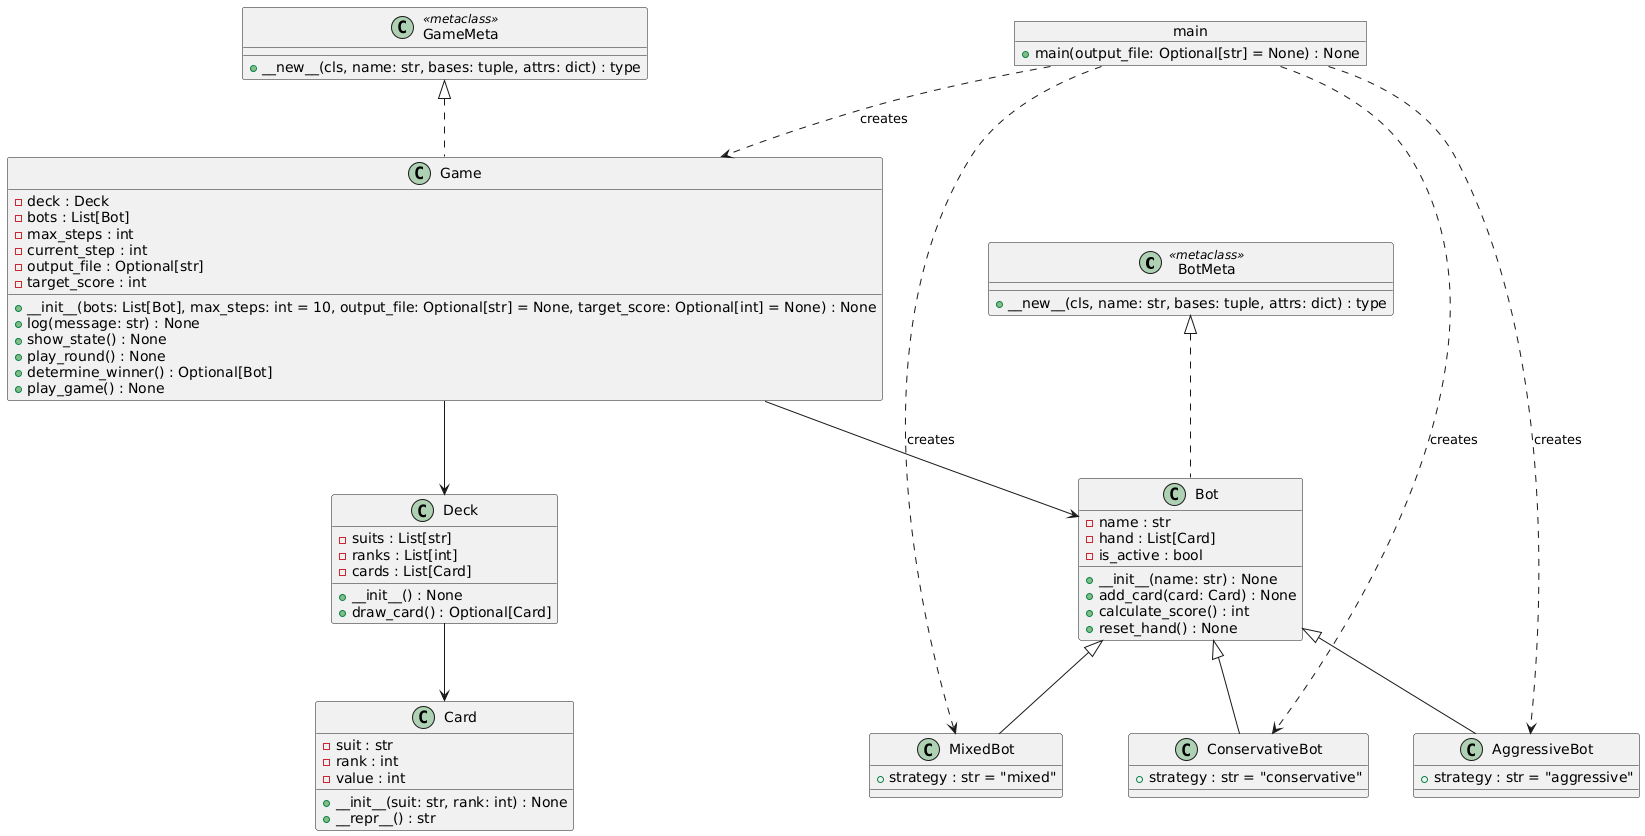

The diagram above was rendered by PlantUML. Its source (embedded in the PNG):
@startuml
class BotMeta <<metaclass>> {
    +__new__(cls, name: str, bases: tuple, attrs: dict) : type
}

class Bot {
    -name : str
    -hand : List[Card]
    -is_active : bool
    +__init__(name: str) : None
    +add_card(card: Card) : None
    +calculate_score() : int
    +reset_hand() : None
}

class ConservativeBot {
    +strategy : str = "conservative"
}

class AggressiveBot {
    +strategy : str = "aggressive"
}

class MixedBot {
    +strategy : str = "mixed"
}

class Card {
    -suit : str
    -rank : int
    -value : int
    +__init__(suit: str, rank: int) : None
    +__repr__() : str
}

class Deck {
    -suits : List[str]
    -ranks : List[int]
    -cards : List[Card]
    +__init__() : None
    +draw_card() : Optional[Card]
}

class GameMeta <<metaclass>> {
    +__new__(cls, name: str, bases: tuple, attrs: dict) : type
}

class Game {
    -deck : Deck
    -bots : List[Bot]
    -max_steps : int
    -current_step : int
    -output_file : Optional[str]
    -target_score : int
    +__init__(bots: List[Bot], max_steps: int = 10, output_file: Optional[str] = None, target_score: Optional[int] = None) : None
    +log(message: str) : None
    +show_state() : None
    +play_round() : None
    +determine_winner() : Optional[Bot]
    +play_game() : None
}

object main {
    +main(output_file: Optional[str] = None) : None
}

BotMeta <|.. Bot
Bot <|-- ConservativeBot
Bot <|-- AggressiveBot
Bot <|-- MixedBot
Deck --> Card
GameMeta <|.. Game
Game --> Deck
Game --> Bot

main ..> ConservativeBot : "creates"
main ..> AggressiveBot : "creates"
main ..> MixedBot : "creates"
main ..> Game : "creates"
@enduml